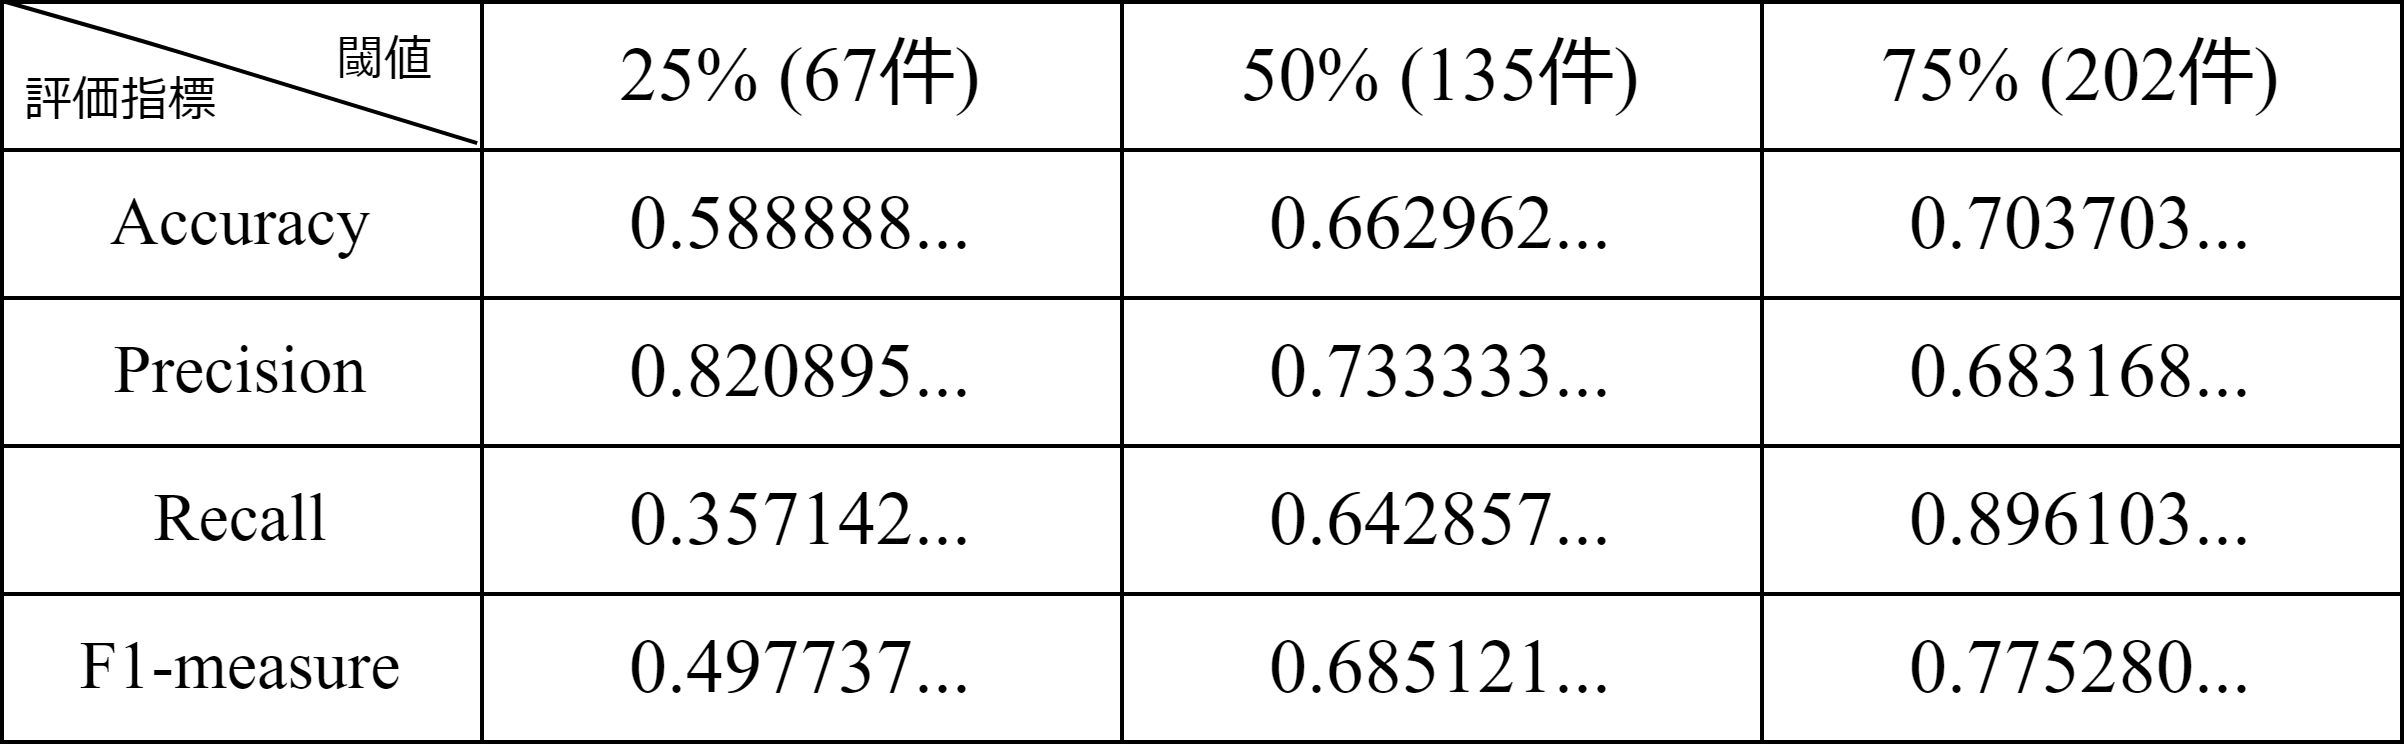

The diagram above was exported from draw.io. Its source (the exported page's mxGraphModel, read from the mxfile embedded in the PNG):
<mxGraphModel dx="773" dy="779" grid="1" gridSize="10" guides="1" tooltips="1" connect="1" arrows="1" fold="1" page="1" pageScale="1" pageWidth="827" pageHeight="1169" math="0" shadow="0">
  <root>
    <mxCell id="0" />
    <mxCell id="1" parent="0" />
    <mxCell id="2" value="" style="shape=table;startSize=0;container=1;collapsible=0;childLayout=tableLayout;fontFamily=Times New Roman;" vertex="1" parent="1">
      <mxGeometry x="174" y="150" width="600" height="185" as="geometry" />
    </mxCell>
    <mxCell id="3" style="shape=tableRow;horizontal=0;startSize=0;swimlaneHead=0;swimlaneBody=0;top=0;left=0;bottom=0;right=0;collapsible=0;dropTarget=0;fillColor=none;points=[[0,0.51,0,0,0],[0.5,1,0,0,0],[1,0.51,0,0,0]];portConstraint=eastwest;" vertex="1" parent="2">
      <mxGeometry width="600" height="37" as="geometry" />
    </mxCell>
    <mxCell id="4" style="shape=partialRectangle;html=1;whiteSpace=wrap;connectable=0;overflow=hidden;fillColor=none;top=0;left=0;bottom=0;right=0;pointerEvents=1;fontSize=17;fontFamily=Times New Roman;colspan=2;" vertex="1" parent="3">
      <mxGeometry width="120" height="37" as="geometry">
        <mxRectangle width="19" height="37" as="alternateBounds" />
      </mxGeometry>
    </mxCell>
    <mxCell id="6" value="25% (67件)" style="shape=partialRectangle;html=1;whiteSpace=wrap;connectable=0;overflow=hidden;fillColor=none;top=0;left=0;bottom=0;right=0;pointerEvents=1;fontSize=19;colspan=2;fontFamily=Times New Roman;" vertex="1" parent="3">
      <mxGeometry x="120" width="160" height="37" as="geometry">
        <mxRectangle width="141" height="37" as="alternateBounds" />
      </mxGeometry>
    </mxCell>
    <mxCell id="8" value="50% (135件)" style="shape=partialRectangle;html=1;whiteSpace=wrap;connectable=0;overflow=hidden;fillColor=none;top=0;left=0;bottom=0;right=0;pointerEvents=1;fontSize=19;fontFamily=Times New Roman;" vertex="1" parent="3">
      <mxGeometry x="280" width="160" height="37" as="geometry">
        <mxRectangle width="160" height="37" as="alternateBounds" />
      </mxGeometry>
    </mxCell>
    <mxCell id="9" value="75% (202件)" style="shape=partialRectangle;html=1;whiteSpace=wrap;connectable=0;overflow=hidden;fillColor=none;top=0;left=0;bottom=0;right=0;pointerEvents=1;fontSize=19;fontFamily=Times New Roman;" vertex="1" parent="3">
      <mxGeometry x="440" width="160" height="37" as="geometry">
        <mxRectangle width="160" height="37" as="alternateBounds" />
      </mxGeometry>
    </mxCell>
    <mxCell id="10" style="shape=tableRow;horizontal=0;startSize=0;swimlaneHead=0;swimlaneBody=0;top=0;left=0;bottom=0;right=0;collapsible=0;dropTarget=0;fillColor=none;points=[[0,0.51,0,0,0],[0.5,1,0,0,0],[1,0.51,0,0,0]];portConstraint=eastwest;" vertex="1" parent="2">
      <mxGeometry y="37" width="600" height="37" as="geometry" />
    </mxCell>
    <mxCell id="11" value="Accuracy" style="shape=partialRectangle;html=1;whiteSpace=wrap;connectable=0;overflow=hidden;fillColor=none;top=0;left=0;bottom=0;right=0;pointerEvents=1;colspan=2;rowspan=1;fontSize=17;fontFamily=Times New Roman;" vertex="1" parent="10">
      <mxGeometry width="120" height="37" as="geometry">
        <mxRectangle width="19" height="37" as="alternateBounds" />
      </mxGeometry>
    </mxCell>
    <mxCell id="13" value="0.588888..." style="shape=partialRectangle;html=1;whiteSpace=wrap;connectable=0;overflow=hidden;fillColor=none;top=0;left=0;bottom=0;right=0;pointerEvents=1;fontSize=19;colspan=2;fontFamily=Times New Roman;" vertex="1" parent="10">
      <mxGeometry x="120" width="160" height="37" as="geometry">
        <mxRectangle width="141" height="37" as="alternateBounds" />
      </mxGeometry>
    </mxCell>
    <mxCell id="15" value="0.662962..." style="shape=partialRectangle;html=1;whiteSpace=wrap;connectable=0;overflow=hidden;fillColor=none;top=0;left=0;bottom=0;right=0;pointerEvents=1;fontSize=19;fontFamily=Times New Roman;" vertex="1" parent="10">
      <mxGeometry x="280" width="160" height="37" as="geometry">
        <mxRectangle width="160" height="37" as="alternateBounds" />
      </mxGeometry>
    </mxCell>
    <mxCell id="16" value="0.703703..." style="shape=partialRectangle;html=1;whiteSpace=wrap;connectable=0;overflow=hidden;fillColor=none;top=0;left=0;bottom=0;right=0;pointerEvents=1;fontSize=19;fontFamily=Times New Roman;" vertex="1" parent="10">
      <mxGeometry x="440" width="160" height="37" as="geometry">
        <mxRectangle width="160" height="37" as="alternateBounds" />
      </mxGeometry>
    </mxCell>
    <mxCell id="17" style="shape=tableRow;horizontal=0;startSize=0;swimlaneHead=0;swimlaneBody=0;top=0;left=0;bottom=0;right=0;collapsible=0;dropTarget=0;fillColor=none;points=[[0,0.51,0,0,0],[0.5,1,0,0,0],[1,0.51,0,0,0]];portConstraint=eastwest;" vertex="1" parent="2">
      <mxGeometry y="74" width="600" height="37" as="geometry" />
    </mxCell>
    <mxCell id="18" value="Precision" style="shape=partialRectangle;html=1;whiteSpace=wrap;connectable=0;overflow=hidden;fillColor=none;top=0;left=0;bottom=0;right=0;pointerEvents=1;colspan=2;fontSize=17;fontFamily=Times New Roman;" vertex="1" parent="17">
      <mxGeometry width="120" height="37" as="geometry">
        <mxRectangle width="19" height="37" as="alternateBounds" />
      </mxGeometry>
    </mxCell>
    <mxCell id="20" value="0.820895..." style="shape=partialRectangle;html=1;whiteSpace=wrap;connectable=0;overflow=hidden;fillColor=none;top=0;left=0;bottom=0;right=0;pointerEvents=1;fontSize=19;colspan=2;fontFamily=Times New Roman;" vertex="1" parent="17">
      <mxGeometry x="120" width="160" height="37" as="geometry">
        <mxRectangle width="141" height="37" as="alternateBounds" />
      </mxGeometry>
    </mxCell>
    <mxCell id="22" value="0.733333..." style="shape=partialRectangle;html=1;whiteSpace=wrap;connectable=0;overflow=hidden;fillColor=none;top=0;left=0;bottom=0;right=0;pointerEvents=1;fontSize=19;fontFamily=Times New Roman;" vertex="1" parent="17">
      <mxGeometry x="280" width="160" height="37" as="geometry">
        <mxRectangle width="160" height="37" as="alternateBounds" />
      </mxGeometry>
    </mxCell>
    <mxCell id="23" value="0.683168..." style="shape=partialRectangle;html=1;whiteSpace=wrap;connectable=0;overflow=hidden;fillColor=none;top=0;left=0;bottom=0;right=0;pointerEvents=1;fontSize=19;fontFamily=Times New Roman;" vertex="1" parent="17">
      <mxGeometry x="440" width="160" height="37" as="geometry">
        <mxRectangle width="160" height="37" as="alternateBounds" />
      </mxGeometry>
    </mxCell>
    <mxCell id="24" style="shape=tableRow;horizontal=0;startSize=0;swimlaneHead=0;swimlaneBody=0;top=0;left=0;bottom=0;right=0;collapsible=0;dropTarget=0;fillColor=none;points=[[0,0.51,0,0,0],[0.5,1,0,0,0],[1,0.51,0,0,0]];portConstraint=eastwest;" vertex="1" parent="2">
      <mxGeometry y="111" width="600" height="37" as="geometry" />
    </mxCell>
    <mxCell id="25" value="Recall" style="shape=partialRectangle;html=1;whiteSpace=wrap;connectable=0;overflow=hidden;fillColor=none;top=0;left=0;bottom=0;right=0;pointerEvents=1;colspan=2;fontFamily=Times New Roman;fontSize=17;" vertex="1" parent="24">
      <mxGeometry width="120" height="37" as="geometry">
        <mxRectangle width="19" height="37" as="alternateBounds" />
      </mxGeometry>
    </mxCell>
    <mxCell id="27" value="0.357142..." style="shape=partialRectangle;html=1;whiteSpace=wrap;connectable=0;overflow=hidden;fillColor=none;top=0;left=0;bottom=0;right=0;pointerEvents=1;fontSize=19;colspan=2;fontFamily=Times New Roman;" vertex="1" parent="24">
      <mxGeometry x="120" width="160" height="37" as="geometry">
        <mxRectangle width="141" height="37" as="alternateBounds" />
      </mxGeometry>
    </mxCell>
    <mxCell id="29" value="0.642857..." style="shape=partialRectangle;html=1;whiteSpace=wrap;connectable=0;overflow=hidden;fillColor=none;top=0;left=0;bottom=0;right=0;pointerEvents=1;fontSize=19;fontFamily=Times New Roman;" vertex="1" parent="24">
      <mxGeometry x="280" width="160" height="37" as="geometry">
        <mxRectangle width="160" height="37" as="alternateBounds" />
      </mxGeometry>
    </mxCell>
    <mxCell id="30" value="0.896103..." style="shape=partialRectangle;html=1;whiteSpace=wrap;connectable=0;overflow=hidden;fillColor=none;top=0;left=0;bottom=0;right=0;pointerEvents=1;fontSize=19;fontFamily=Times New Roman;" vertex="1" parent="24">
      <mxGeometry x="440" width="160" height="37" as="geometry">
        <mxRectangle width="160" height="37" as="alternateBounds" />
      </mxGeometry>
    </mxCell>
    <mxCell id="31" style="shape=tableRow;horizontal=0;startSize=0;swimlaneHead=0;swimlaneBody=0;top=0;left=0;bottom=0;right=0;collapsible=0;dropTarget=0;fillColor=none;points=[[0,0.51,0,0,0],[0.5,1,0,0,0],[1,0.51,0,0,0]];portConstraint=eastwest;" vertex="1" parent="2">
      <mxGeometry y="148" width="600" height="37" as="geometry" />
    </mxCell>
    <mxCell id="32" value="F1-measure" style="shape=partialRectangle;html=1;whiteSpace=wrap;connectable=0;overflow=hidden;fillColor=none;top=0;left=0;bottom=0;right=0;pointerEvents=1;colspan=2;fontFamily=Times New Roman;fontSize=17;" vertex="1" parent="31">
      <mxGeometry width="120" height="37" as="geometry">
        <mxRectangle width="19" height="37" as="alternateBounds" />
      </mxGeometry>
    </mxCell>
    <mxCell id="34" value="0.497737..." style="shape=partialRectangle;html=1;whiteSpace=wrap;connectable=0;overflow=hidden;fillColor=none;top=0;left=0;bottom=0;right=0;pointerEvents=1;fontSize=19;colspan=2;fontFamily=Times New Roman;" vertex="1" parent="31">
      <mxGeometry x="120" width="160" height="37" as="geometry">
        <mxRectangle width="141" height="37" as="alternateBounds" />
      </mxGeometry>
    </mxCell>
    <mxCell id="36" value="0.685121..." style="shape=partialRectangle;html=1;whiteSpace=wrap;connectable=0;overflow=hidden;fillColor=none;top=0;left=0;bottom=0;right=0;pointerEvents=1;fontSize=19;fontFamily=Times New Roman;" vertex="1" parent="31">
      <mxGeometry x="280" width="160" height="37" as="geometry">
        <mxRectangle width="160" height="37" as="alternateBounds" />
      </mxGeometry>
    </mxCell>
    <mxCell id="37" value="0.775280..." style="shape=partialRectangle;html=1;whiteSpace=wrap;connectable=0;overflow=hidden;fillColor=none;top=0;left=0;bottom=0;right=0;pointerEvents=1;fontSize=19;fontFamily=Times New Roman;" vertex="1" parent="31">
      <mxGeometry x="440" width="160" height="37" as="geometry">
        <mxRectangle width="160" height="37" as="alternateBounds" />
      </mxGeometry>
    </mxCell>
    <mxCell id="38" value="" style="edgeStyle=none;orthogonalLoop=1;jettySize=auto;html=1;fontFamily=Times New Roman;endArrow=none;endFill=0;entryX=0.198;entryY=-0.046;entryDx=0;entryDy=0;entryPerimeter=0;exitX=0.196;exitY=-0.031;exitDx=0;exitDy=0;exitPerimeter=0;" edge="1" parent="2" target="10">
      <mxGeometry width="80" relative="1" as="geometry">
        <mxPoint x="1" as="sourcePoint" />
        <mxPoint x="86" y="-20" as="targetPoint" />
        <Array as="points">
          <mxPoint x="36" y="10" />
        </Array>
      </mxGeometry>
    </mxCell>
    <mxCell id="39" value="閾値" style="text;strokeColor=none;align=center;fillColor=none;html=1;verticalAlign=middle;whiteSpace=wrap;rounded=0;fontFamily=Times New Roman;" vertex="1" parent="1">
      <mxGeometry x="240" y="150" width="60" height="30" as="geometry" />
    </mxCell>
    <mxCell id="40" value="評価指標" style="text;strokeColor=none;align=center;fillColor=none;html=1;verticalAlign=middle;whiteSpace=wrap;rounded=0;fontFamily=Times New Roman;" vertex="1" parent="1">
      <mxGeometry x="174" y="160" width="60" height="30" as="geometry" />
    </mxCell>
  </root>
</mxGraphModel>